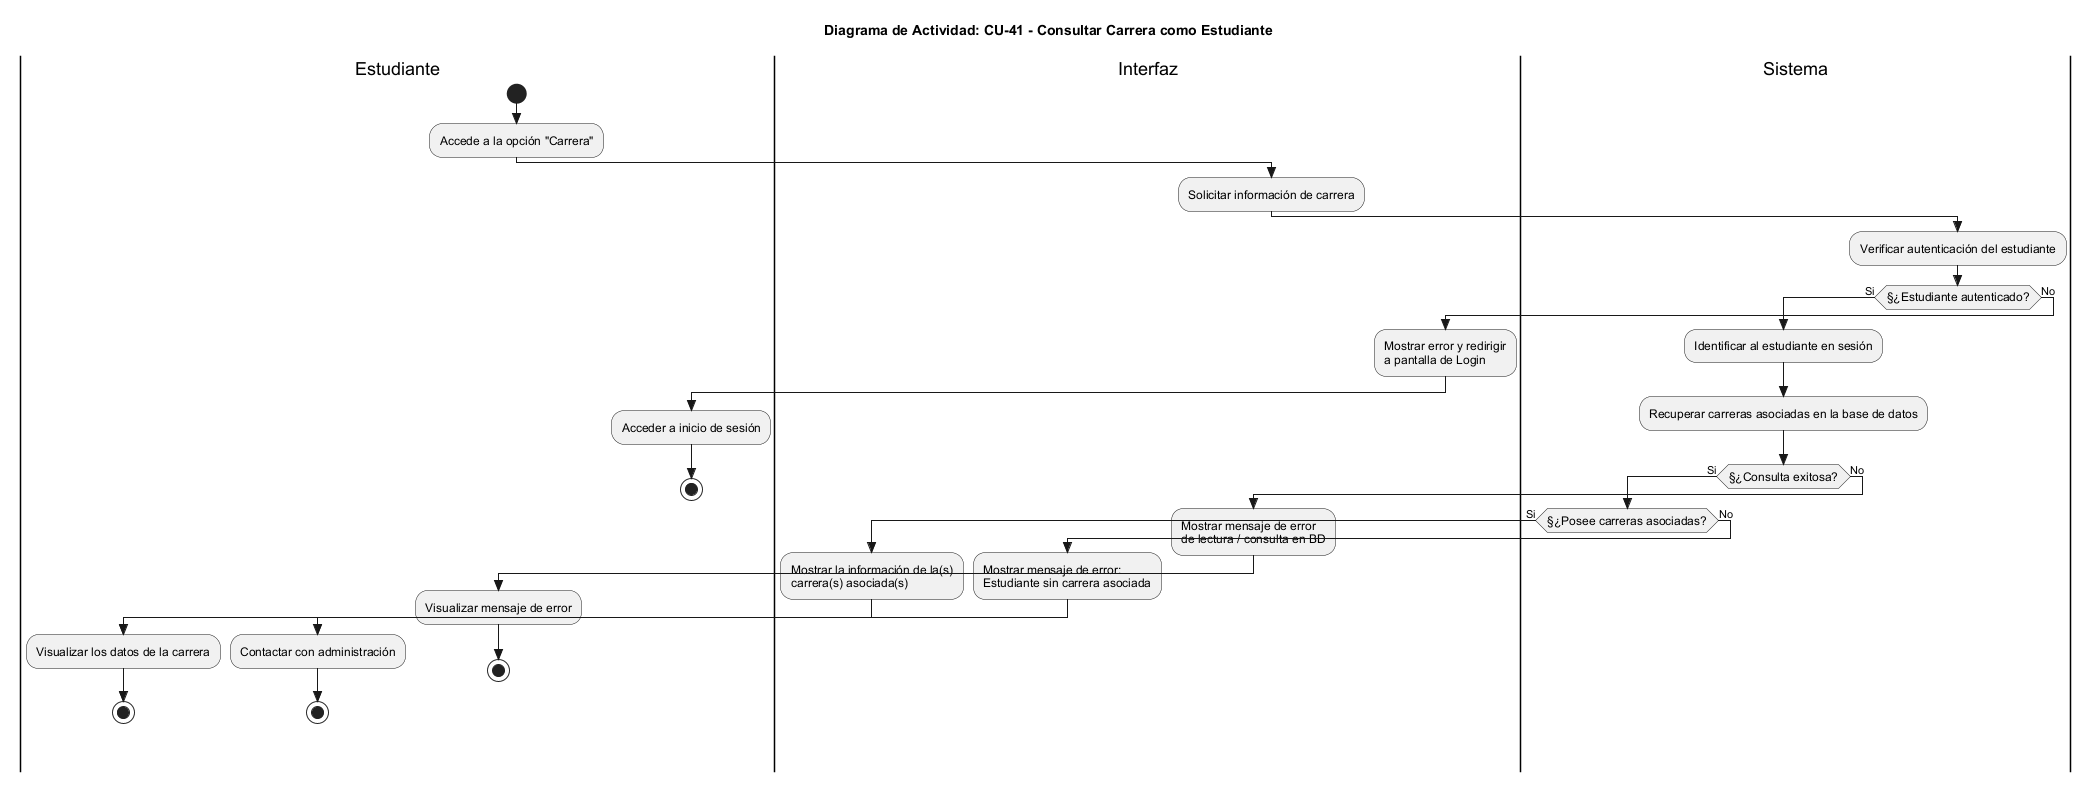

The diagram above was rendered by PlantUML. Its source (embedded in the PNG):
@startuml
skinparam Style strictuml
skinparam ActivityFontSize 12
skinparam ActivityFontName Arial

title Diagrama de Actividad: CU-41 - Consultar Carrera como Estudiante

|Estudiante|
start
:Accede a la opción "Carrera";

|Interfaz|
:Solicitar información de carrera;

|Sistema|
:Verificar autenticación del estudiante;

if (§¿Estudiante autenticado?) then (Si)
  :Identificar al estudiante en sesión;
  :Recuperar carreras asociadas en la base de datos;
  
  if (§¿Consulta exitosa?) then (Si)
    if (§¿Posee carreras asociadas?) then (Si)
      |Interfaz|
      :Mostrar la información de la(s)\ncarrera(s) asociada(s);
      
      |Estudiante|
      :Visualizar los datos de la carrera;
      stop
    else (No)
      |Interfaz|
      :Mostrar mensaje de error:\nEstudiante sin carrera asociada;
      
      |Estudiante|
      :Contactar con administración;
      stop
    endif

  else (No)
    |Interfaz|
    :Mostrar mensaje de error\nde lectura / consulta en BD;
    
    |Estudiante|
    :Visualizar mensaje de error;
    stop
  endif

else (No)
  |Interfaz|
  :Mostrar error y redirigir\na pantalla de Login;
  
  |Estudiante|
  :Acceder a inicio de sesión;
  stop
endif

@enduml